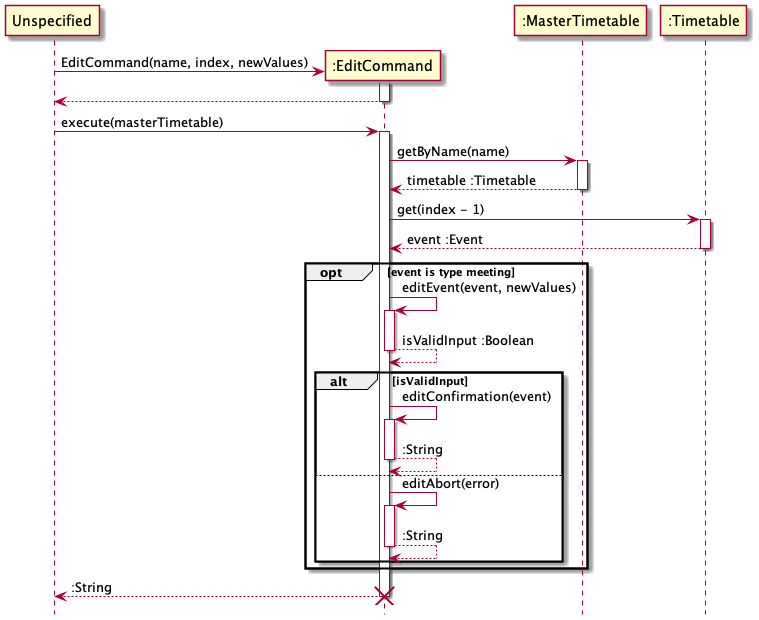

The diagram above was rendered by PlantUML. Its source (embedded in the PNG):
@startuml
hide footbox

participant "Unspecified" as none
participant ":EditCommand" as Command
participant ":MasterTimetable" as Master
participant ":Timetable" as Timetable

create Command
none -> Command : EditCommand(name, index, newValues)
activate Command
none <-- Command :
deactivate Command

none -> Command : execute(masterTimetable)
activate Command

Command ->  Master : getByName(name)
activate Master
Command <-- Master : timetable :Timetable
deactivate Master

Command -> Timetable : get(index - 1)
activate Timetable
Command <-- Timetable : event :Event
deactivate Timetable

opt event is type meeting
Command -> Command : editEvent(event, newValues)
activate Command
Command --> Command : isValidInput :Boolean
deactivate Command

alt isValidInput
Command -> Command : editConfirmation(event)
activate Command
Command --> Command : :String
deactivate Command

else
Command -> Command : editAbort(error)
activate Command
Command --> Command : :String
deactivate Command
end

end
none <-- Command : :String
deactivate Command
destroy Command

@enduml